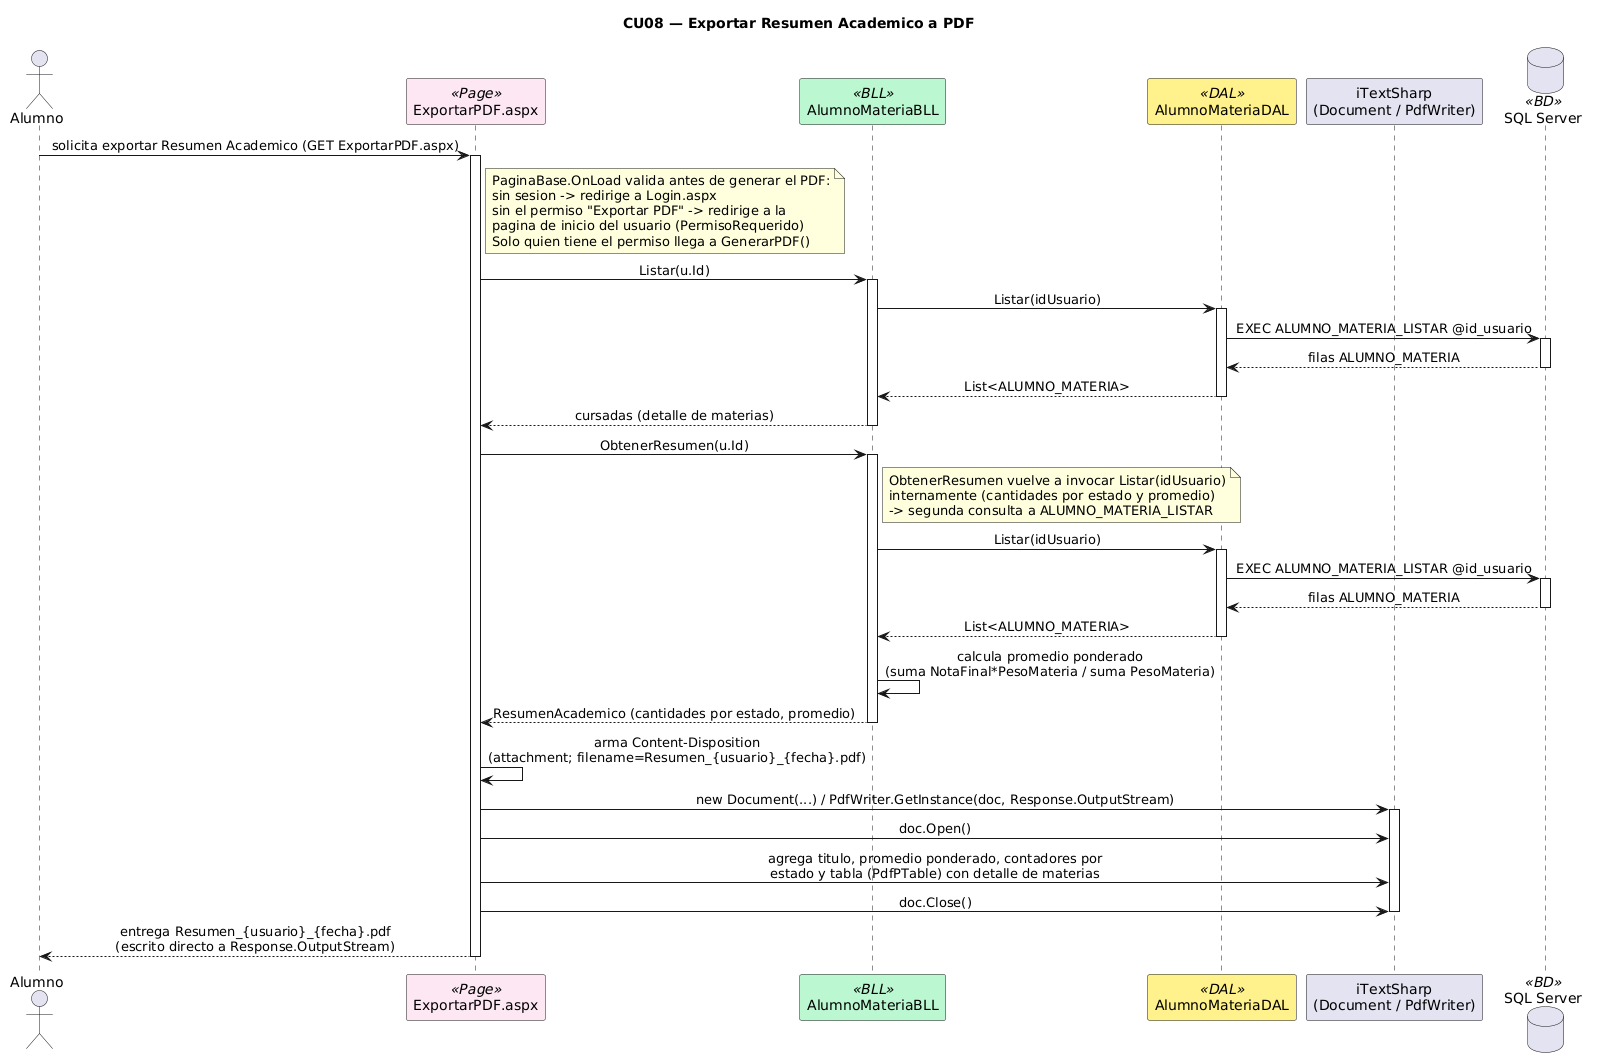

The diagram above was rendered by PlantUML. Its source (embedded in the PNG):
@startuml
title CU08 — Exportar Resumen Academico a PDF
skinparam sequenceMessageAlign center
skinparam shadowing false
skinparam sequenceParticipant {
    BackgroundColor<<Page>> #FCE7F3
    BackgroundColor<<BLL>> #BBF7D0
    BackgroundColor<<DAL>> #FEF08A
    BackgroundColor<<BD>> #DBEAFE
}

actor Alumno as A
participant "ExportarPDF.aspx" as PAGE <<Page>>
participant "AlumnoMateriaBLL" as BLL <<BLL>>
participant "AlumnoMateriaDAL" as DAL <<DAL>>
participant "iTextSharp\n(Document / PdfWriter)" as PDF
database "SQL Server" as DB <<BD>>

A -> PAGE : solicita exportar Resumen Academico (GET ExportarPDF.aspx)
activate PAGE

note right of PAGE
  PaginaBase.OnLoad valida antes de generar el PDF:
  sin sesion -> redirige a Login.aspx
  sin el permiso "Exportar PDF" -> redirige a la
  pagina de inicio del usuario (PermisoRequerido)
  Solo quien tiene el permiso llega a GenerarPDF()
end note

PAGE -> BLL : Listar(u.Id)
activate BLL
BLL -> DAL : Listar(idUsuario)
activate DAL
DAL -> DB : EXEC ALUMNO_MATERIA_LISTAR @id_usuario
activate DB
DB --> DAL : filas ALUMNO_MATERIA
deactivate DB
DAL --> BLL : List<ALUMNO_MATERIA>
deactivate DAL
BLL --> PAGE : cursadas (detalle de materias)
deactivate BLL

PAGE -> BLL : ObtenerResumen(u.Id)
activate BLL
note right of BLL
  ObtenerResumen vuelve a invocar Listar(idUsuario)
  internamente (cantidades por estado y promedio)
  -> segunda consulta a ALUMNO_MATERIA_LISTAR
end note
BLL -> DAL : Listar(idUsuario)
activate DAL
DAL -> DB : EXEC ALUMNO_MATERIA_LISTAR @id_usuario
activate DB
DB --> DAL : filas ALUMNO_MATERIA
deactivate DB
DAL --> BLL : List<ALUMNO_MATERIA>
deactivate DAL
BLL -> BLL : calcula promedio ponderado\n(suma NotaFinal*PesoMateria / suma PesoMateria)
BLL --> PAGE : ResumenAcademico (cantidades por estado, promedio)
deactivate BLL

PAGE -> PAGE : arma Content-Disposition\n(attachment; filename=Resumen_{usuario}_{fecha}.pdf)
PAGE -> PDF : new Document(...) / PdfWriter.GetInstance(doc, Response.OutputStream)
activate PDF
PAGE -> PDF : doc.Open()
PAGE -> PDF : agrega titulo, promedio ponderado, contadores por\nestado y tabla (PdfPTable) con detalle de materias
PAGE -> PDF : doc.Close()
deactivate PDF

PAGE --> A : entrega Resumen_{usuario}_{fecha}.pdf\n(escrito directo a Response.OutputStream)
deactivate PAGE
@enduml